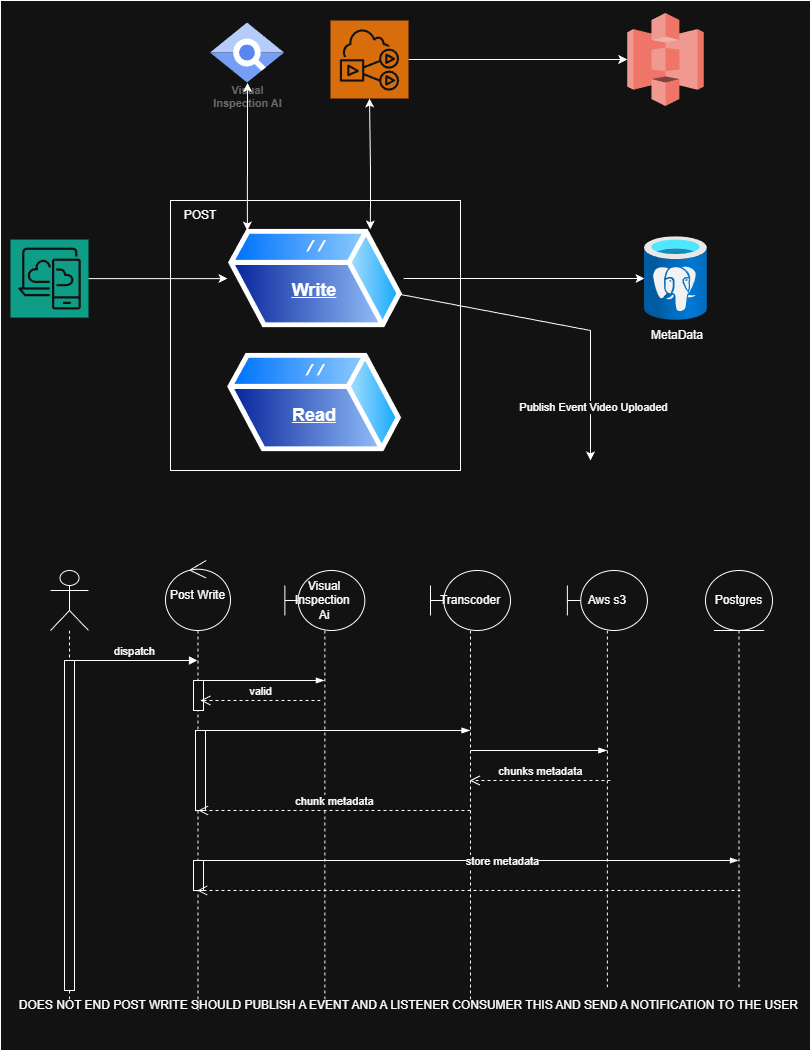

The diagram above was exported from draw.io. Its source (the exported page's mxGraphModel, read from the mxfile embedded in the PNG):
<mxGraphModel dx="2081" dy="981" grid="1" gridSize="10" guides="1" tooltips="1" connect="1" arrows="1" fold="1" page="1" pageScale="1" pageWidth="850" pageHeight="1100" math="0" shadow="0">
  <root>
    <mxCell id="0" />
    <mxCell id="1" parent="0" />
    <mxCell id="av1t80ZsLtgAGiTILofi-64" parent="1" style="rounded=0;whiteSpace=wrap;html=1;" value="" vertex="1">
      <mxGeometry height="1050" width="810" x="20" y="40" as="geometry" />
    </mxCell>
    <mxCell id="av1t80ZsLtgAGiTILofi-2" parent="1" style="sketch=0;points=[[0,0,0],[0.25,0,0],[0.5,0,0],[0.75,0,0],[1,0,0],[0,1,0],[0.25,1,0],[0.5,1,0],[0.75,1,0],[1,1,0],[0,0.25,0],[0,0.5,0],[0,0.75,0],[1,0.25,0],[1,0.5,0],[1,0.75,0]];outlineConnect=0;fontColor=#232F3E;fillColor=#01A88D;strokeColor=#ffffff;dashed=0;verticalLabelPosition=bottom;verticalAlign=top;align=center;html=1;fontSize=12;fontStyle=0;aspect=fixed;shape=mxgraph.aws4.resourceIcon;resIcon=mxgraph.aws4.desktop_and_app_streaming;" value="" vertex="1">
      <mxGeometry height="78" width="78" x="30" y="279.06000000000006" as="geometry" />
    </mxCell>
    <mxCell id="av1t80ZsLtgAGiTILofi-24" edge="1" parent="1" source="av1t80ZsLtgAGiTILofi-5" style="edgeStyle=orthogonalEdgeStyle;rounded=0;orthogonalLoop=1;jettySize=auto;html=1;" target="av1t80ZsLtgAGiTILofi-6">
      <mxGeometry relative="1" as="geometry" />
    </mxCell>
    <mxCell id="av1t80ZsLtgAGiTILofi-5" parent="1" style="sketch=0;points=[[0,0,0],[0.25,0,0],[0.5,0,0],[0.75,0,0],[1,0,0],[0,1,0],[0.25,1,0],[0.5,1,0],[0.75,1,0],[1,1,0],[0,0.25,0],[0,0.5,0],[0,0.75,0],[1,0.25,0],[1,0.5,0],[1,0.75,0]];outlineConnect=0;fontColor=#232F3E;fillColor=#ED7100;strokeColor=#ffffff;dashed=0;verticalLabelPosition=bottom;verticalAlign=top;align=center;html=1;fontSize=12;fontStyle=0;aspect=fixed;shape=mxgraph.aws4.resourceIcon;resIcon=mxgraph.aws4.elastic_transcoder;" value="" vertex="1">
      <mxGeometry height="78" width="78" x="350" y="60" as="geometry" />
    </mxCell>
    <mxCell id="av1t80ZsLtgAGiTILofi-6" parent="1" style="outlineConnect=0;dashed=0;verticalLabelPosition=bottom;verticalAlign=top;align=center;html=1;shape=mxgraph.aws3.s3;fillColor=#E05243;gradientColor=none;" value="" vertex="1">
      <mxGeometry height="93" width="76.5" x="646.75" y="52.5" as="geometry" />
    </mxCell>
    <mxCell id="av1t80ZsLtgAGiTILofi-7" parent="1" style="rounded=0;whiteSpace=wrap;html=1;" value="" vertex="1">
      <mxGeometry height="270" width="290" x="190" y="240" as="geometry" />
    </mxCell>
    <mxCell id="av1t80ZsLtgAGiTILofi-8" parent="1" style="text;html=1;whiteSpace=wrap;strokeColor=none;fillColor=none;align=center;verticalAlign=middle;rounded=0;" value="POST" vertex="1">
      <mxGeometry height="30" width="60" x="190" y="240" as="geometry" />
    </mxCell>
    <mxCell id="av1t80ZsLtgAGiTILofi-26" edge="1" parent="1" source="av1t80ZsLtgAGiTILofi-31" style="edgeStyle=orthogonalEdgeStyle;rounded=0;orthogonalLoop=1;jettySize=auto;html=1;" target="av1t80ZsLtgAGiTILofi-25">
      <mxGeometry relative="1" as="geometry">
        <mxPoint x="450" y="330" as="sourcePoint" />
      </mxGeometry>
    </mxCell>
    <mxCell id="av1t80ZsLtgAGiTILofi-17" parent="1" style="sketch=0;html=1;verticalAlign=top;labelPosition=center;verticalLabelPosition=bottom;align=center;spacingTop=-6;fontSize=11;fontStyle=1;fontColor=#999999;shape=image;aspect=fixed;imageAspect=0;image=data:image/svg+xml,(base64 omitted: 2836 chars);" value="Visual&#10;Inspection AI" vertex="1">
      <mxGeometry height="60" width="74.12" x="230" y="62.5" as="geometry" />
    </mxCell>
    <mxCell id="av1t80ZsLtgAGiTILofi-19" edge="1" parent="1" style="endArrow=classic;startArrow=classic;html=1;rounded=0;entryX=0.5;entryY=1;entryDx=0;entryDy=0;exitX=0.78;exitY=0.003;exitDx=0;exitDy=0;exitPerimeter=0;" target="av1t80ZsLtgAGiTILofi-17" value="">
      <mxGeometry height="50" relative="1" width="50" as="geometry">
        <Array as="points">
          <mxPoint x="267" y="190" />
        </Array>
        <mxPoint x="266.7999999999997" y="270.0899999999999" as="sourcePoint" />
        <mxPoint x="110" y="140" as="targetPoint" />
      </mxGeometry>
    </mxCell>
    <mxCell id="av1t80ZsLtgAGiTILofi-21" edge="1" parent="1" style="endArrow=classic;startArrow=classic;html=1;rounded=0;exitX=0.738;exitY=-0.009;exitDx=0;exitDy=0;entryX=0.5;entryY=1;entryDx=0;entryDy=0;entryPerimeter=0;exitPerimeter=0;" target="av1t80ZsLtgAGiTILofi-5" value="">
      <mxGeometry height="50" relative="1" width="50" as="geometry">
        <Array as="points">
          <mxPoint x="390" y="240" />
          <mxPoint x="390" y="210" />
        </Array>
        <mxPoint x="389.74000000000024" y="268.9200000000001" as="sourcePoint" />
        <mxPoint x="410" y="150" as="targetPoint" />
      </mxGeometry>
    </mxCell>
    <mxCell id="av1t80ZsLtgAGiTILofi-25" parent="1" style="image;aspect=fixed;html=1;points=[];align=center;fontSize=12;image=img/lib/azure2/databases/Azure_Database_PostgreSQL_Server.svg;" value="" vertex="1">
      <mxGeometry height="83.93" width="62.95" x="663.97" y="276.1" as="geometry" />
    </mxCell>
    <mxCell id="av1t80ZsLtgAGiTILofi-30" parent="1" style="text;html=1;whiteSpace=wrap;strokeColor=none;fillColor=none;align=center;verticalAlign=middle;rounded=0;" value="MetaData" vertex="1">
      <mxGeometry height="30" width="60" x="666.9200000000001" y="360.03" as="geometry" />
    </mxCell>
    <mxCell id="av1t80ZsLtgAGiTILofi-35" edge="1" parent="1" source="av1t80ZsLtgAGiTILofi-31" style="edgeStyle=orthogonalEdgeStyle;rounded=0;orthogonalLoop=1;jettySize=auto;html=1;">
      <mxGeometry relative="1" as="geometry">
        <Array as="points">
          <mxPoint x="610" y="370" />
        </Array>
        <mxPoint x="610" y="499.9999999999998" as="targetPoint" />
      </mxGeometry>
    </mxCell>
    <mxCell id="av1t80ZsLtgAGiTILofi-36" connectable="0" parent="av1t80ZsLtgAGiTILofi-35" style="edgeLabel;html=1;align=center;verticalAlign=middle;resizable=0;points=[];" value="Publish Event Video Uploaded" vertex="1">
      <mxGeometry relative="1" x="0.6676" y="2" as="geometry">
        <mxPoint as="offset" />
      </mxGeometry>
    </mxCell>
    <mxCell id="av1t80ZsLtgAGiTILofi-31" parent="1" style="image;aspect=fixed;perimeter=ellipsePerimeter;html=1;align=center;shadow=0;dashed=0;spacingTop=3;image=img/lib/active_directory/generic_server.svg;rotation=90;" value="" vertex="1">
      <mxGeometry height="176.13" width="98.63" x="285.69" y="230" as="geometry" />
    </mxCell>
    <mxCell id="av1t80ZsLtgAGiTILofi-32" parent="1" style="text;html=1;whiteSpace=wrap;strokeColor=none;fillColor=none;align=center;verticalAlign=middle;rounded=0;" value="&lt;font style=&quot;font-size: 18px;&quot;&gt;&lt;b&gt;&lt;u&gt;Write&lt;/u&gt;&lt;/b&gt;&lt;/font&gt;" vertex="1">
      <mxGeometry height="30" width="60" x="304.12" y="315" as="geometry" />
    </mxCell>
    <mxCell id="av1t80ZsLtgAGiTILofi-33" parent="1" style="image;aspect=fixed;perimeter=ellipsePerimeter;html=1;align=center;shadow=0;dashed=0;spacingTop=3;image=img/lib/active_directory/generic_server.svg;rotation=90;" value="" vertex="1">
      <mxGeometry height="176.13" width="98.63" x="284.80999999999995" y="354" as="geometry" />
    </mxCell>
    <mxCell id="av1t80ZsLtgAGiTILofi-34" parent="1" style="text;html=1;whiteSpace=wrap;strokeColor=none;fillColor=none;align=center;verticalAlign=middle;rounded=0;" value="&lt;font style=&quot;font-size: 18px;&quot;&gt;&lt;b&gt;&lt;u&gt;Read&lt;/u&gt;&lt;/b&gt;&lt;/font&gt;" vertex="1">
      <mxGeometry height="30" width="60" x="304.12" y="440" as="geometry" />
    </mxCell>
    <mxCell id="av1t80ZsLtgAGiTILofi-37" edge="1" parent="1" source="av1t80ZsLtgAGiTILofi-2" style="edgeStyle=orthogonalEdgeStyle;rounded=0;orthogonalLoop=1;jettySize=auto;html=1;" target="av1t80ZsLtgAGiTILofi-31">
      <mxGeometry relative="1" as="geometry" />
    </mxCell>
    <mxCell id="av1t80ZsLtgAGiTILofi-39" parent="1" style="shape=umlLifeline;perimeter=lifelinePerimeter;whiteSpace=wrap;html=1;container=1;dropTarget=0;collapsible=0;recursiveResize=0;outlineConnect=0;portConstraint=eastwest;newEdgeStyle={&quot;curved&quot;:0,&quot;rounded&quot;:0};participant=umlActor;size=60;" value="" vertex="1">
      <mxGeometry height="430" width="38" x="70" y="610" as="geometry" />
    </mxCell>
    <mxCell id="av1t80ZsLtgAGiTILofi-46" parent="av1t80ZsLtgAGiTILofi-39" style="html=1;points=[[0,0,0,0,5],[0,1,0,0,-5],[1,0,0,0,5],[1,1,0,0,-5]];perimeter=orthogonalPerimeter;outlineConnect=0;targetShapes=umlLifeline;portConstraint=eastwest;newEdgeStyle={&quot;curved&quot;:0,&quot;rounded&quot;:0};" value="" vertex="1">
      <mxGeometry height="330" width="10" x="14" y="90" as="geometry" />
    </mxCell>
    <mxCell id="av1t80ZsLtgAGiTILofi-40" parent="1" style="shape=umlLifeline;perimeter=lifelinePerimeter;whiteSpace=wrap;html=1;container=1;dropTarget=0;collapsible=0;recursiveResize=0;outlineConnect=0;portConstraint=eastwest;newEdgeStyle={&quot;curved&quot;:0,&quot;rounded&quot;:0};participant=umlControl;size=70;" value="Post Write" vertex="1">
      <mxGeometry height="450" width="65" x="185" y="600" as="geometry" />
    </mxCell>
    <mxCell id="av1t80ZsLtgAGiTILofi-56" parent="av1t80ZsLtgAGiTILofi-40" style="html=1;points=[[0,0,0,0,5],[0,1,0,0,-5],[1,0,0,0,5],[1,1,0,0,-5]];perimeter=orthogonalPerimeter;outlineConnect=0;targetShapes=umlLifeline;portConstraint=eastwest;newEdgeStyle={&quot;curved&quot;:0,&quot;rounded&quot;:0};" value="" vertex="1">
      <mxGeometry height="30" width="10" x="28" y="120" as="geometry" />
    </mxCell>
    <mxCell id="av1t80ZsLtgAGiTILofi-57" parent="av1t80ZsLtgAGiTILofi-40" style="html=1;points=[[0,0,0,0,5],[0,1,0,0,-5],[1,0,0,0,5],[1,1,0,0,-5]];perimeter=orthogonalPerimeter;outlineConnect=0;targetShapes=umlLifeline;portConstraint=eastwest;newEdgeStyle={&quot;curved&quot;:0,&quot;rounded&quot;:0};" value="" vertex="1">
      <mxGeometry height="80" width="10" x="30" y="170" as="geometry" />
    </mxCell>
    <mxCell id="av1t80ZsLtgAGiTILofi-58" parent="av1t80ZsLtgAGiTILofi-40" style="html=1;points=[[0,0,0,0,5],[0,1,0,0,-5],[1,0,0,0,5],[1,1,0,0,-5]];perimeter=orthogonalPerimeter;outlineConnect=0;targetShapes=umlLifeline;portConstraint=eastwest;newEdgeStyle={&quot;curved&quot;:0,&quot;rounded&quot;:0};" value="" vertex="1">
      <mxGeometry height="30" width="10" x="28" y="300" as="geometry" />
    </mxCell>
    <mxCell id="av1t80ZsLtgAGiTILofi-41" parent="1" style="shape=umlLifeline;perimeter=lifelinePerimeter;whiteSpace=wrap;html=1;container=1;dropTarget=0;collapsible=0;recursiveResize=0;outlineConnect=0;portConstraint=eastwest;newEdgeStyle={&quot;curved&quot;:0,&quot;rounded&quot;:0};participant=umlBoundary;size=60;" value="Visual Inspection&amp;nbsp;&lt;div&gt;Ai&lt;/div&gt;" vertex="1">
      <mxGeometry height="430" width="80" x="304.32" y="610" as="geometry" />
    </mxCell>
    <mxCell id="av1t80ZsLtgAGiTILofi-43" parent="1" style="shape=umlLifeline;perimeter=lifelinePerimeter;whiteSpace=wrap;html=1;container=1;dropTarget=0;collapsible=0;recursiveResize=0;outlineConnect=0;portConstraint=eastwest;newEdgeStyle={&quot;curved&quot;:0,&quot;rounded&quot;:0};participant=umlBoundary;size=60;" value="Transcoder" vertex="1">
      <mxGeometry height="430" width="80" x="450" y="610" as="geometry" />
    </mxCell>
    <mxCell id="av1t80ZsLtgAGiTILofi-44" parent="1" style="shape=umlLifeline;perimeter=lifelinePerimeter;whiteSpace=wrap;html=1;container=1;dropTarget=0;collapsible=0;recursiveResize=0;outlineConnect=0;portConstraint=eastwest;newEdgeStyle={&quot;curved&quot;:0,&quot;rounded&quot;:0};participant=umlBoundary;size=60;" value="Aws s3" vertex="1">
      <mxGeometry height="420" width="80" x="586.92" y="610" as="geometry" />
    </mxCell>
    <mxCell id="av1t80ZsLtgAGiTILofi-45" parent="1" style="shape=umlLifeline;perimeter=lifelinePerimeter;whiteSpace=wrap;html=1;container=1;dropTarget=0;collapsible=0;recursiveResize=0;outlineConnect=0;portConstraint=eastwest;newEdgeStyle={&quot;curved&quot;:0,&quot;rounded&quot;:0};participant=umlEntity;size=60;" value="Postgres" vertex="1">
      <mxGeometry height="420" width="67" x="725" y="610" as="geometry" />
    </mxCell>
    <mxCell id="av1t80ZsLtgAGiTILofi-48" edge="1" parent="1" style="edgeStyle=elbowEdgeStyle;fontSize=12;html=1;endArrow=blockThin;endFill=1;rounded=0;" target="av1t80ZsLtgAGiTILofi-41" value="">
      <mxGeometry relative="1" width="160" as="geometry">
        <Array as="points">
          <mxPoint x="330" y="730" />
        </Array>
        <mxPoint x="220" y="720" as="sourcePoint" />
        <mxPoint x="340" y="720" as="targetPoint" />
      </mxGeometry>
    </mxCell>
    <mxCell id="av1t80ZsLtgAGiTILofi-49" edge="1" parent="1" style="html=1;verticalAlign=bottom;endArrow=open;dashed=1;endSize=8;curved=0;rounded=0;" value="valid">
      <mxGeometry relative="1" as="geometry">
        <mxPoint x="340" y="740" as="sourcePoint" />
        <mxPoint x="220" y="740" as="targetPoint" />
      </mxGeometry>
    </mxCell>
    <mxCell id="av1t80ZsLtgAGiTILofi-50" edge="1" parent="1" style="edgeStyle=elbowEdgeStyle;fontSize=12;html=1;endArrow=blockThin;endFill=1;rounded=0;" target="av1t80ZsLtgAGiTILofi-43" value="">
      <mxGeometry relative="1" width="160" as="geometry">
        <Array as="points">
          <mxPoint x="430" y="770" />
        </Array>
        <mxPoint x="220" y="770" as="sourcePoint" />
        <mxPoint x="380" y="770" as="targetPoint" />
      </mxGeometry>
    </mxCell>
    <mxCell id="av1t80ZsLtgAGiTILofi-51" edge="1" parent="1" style="html=1;verticalAlign=bottom;endArrow=open;dashed=1;endSize=8;curved=0;rounded=0;" value="chunk metadata">
      <mxGeometry relative="1" as="geometry">
        <mxPoint x="490.0000000000002" y="850" as="sourcePoint" />
        <mxPoint x="217.63043478260875" y="850" as="targetPoint" />
      </mxGeometry>
    </mxCell>
    <mxCell id="av1t80ZsLtgAGiTILofi-52" edge="1" parent="1" style="edgeStyle=elbowEdgeStyle;fontSize=12;html=1;endArrow=blockThin;endFill=1;rounded=0;" target="av1t80ZsLtgAGiTILofi-44" value="">
      <mxGeometry relative="1" width="160" as="geometry">
        <Array as="points">
          <mxPoint x="600" y="790" />
        </Array>
        <mxPoint x="490" y="790" as="sourcePoint" />
        <mxPoint x="620" y="790" as="targetPoint" />
      </mxGeometry>
    </mxCell>
    <mxCell id="av1t80ZsLtgAGiTILofi-53" edge="1" parent="1" style="html=1;verticalAlign=bottom;endArrow=open;dashed=1;endSize=8;curved=0;rounded=0;" target="av1t80ZsLtgAGiTILofi-43" value="chunks metadata">
      <mxGeometry relative="1" as="geometry">
        <mxPoint x="630" y="820" as="sourcePoint" />
        <mxPoint x="550" y="820" as="targetPoint" />
      </mxGeometry>
    </mxCell>
    <mxCell id="av1t80ZsLtgAGiTILofi-54" edge="1" parent="1" style="edgeStyle=elbowEdgeStyle;fontSize=12;html=1;endArrow=blockThin;endFill=1;rounded=0;" target="av1t80ZsLtgAGiTILofi-45" value="">
      <mxGeometry relative="1" width="160" as="geometry">
        <Array as="points">
          <mxPoint x="740" y="880" />
        </Array>
        <mxPoint x="220" y="900" as="sourcePoint" />
        <mxPoint x="380" y="900" as="targetPoint" />
      </mxGeometry>
    </mxCell>
    <mxCell id="av1t80ZsLtgAGiTILofi-55" connectable="0" parent="av1t80ZsLtgAGiTILofi-54" style="edgeLabel;html=1;align=center;verticalAlign=middle;resizable=0;points=[];" value="store metadata" vertex="1">
      <mxGeometry relative="1" x="0.1211" as="geometry">
        <mxPoint as="offset" />
      </mxGeometry>
    </mxCell>
    <mxCell id="av1t80ZsLtgAGiTILofi-59" edge="1" parent="1" style="html=1;verticalAlign=bottom;endArrow=open;dashed=1;endSize=8;curved=0;rounded=0;" target="av1t80ZsLtgAGiTILofi-40" value="">
      <mxGeometry relative="1" as="geometry">
        <mxPoint x="760" y="930" as="sourcePoint" />
        <mxPoint x="680" y="930" as="targetPoint" />
      </mxGeometry>
    </mxCell>
    <mxCell id="av1t80ZsLtgAGiTILofi-61" parent="1" style="text;html=1;whiteSpace=wrap;strokeColor=none;fillColor=none;align=center;verticalAlign=middle;rounded=0;" value="DOES NOT END POST WRITE SHOULD PUBLISH A EVENT AND A LISTENER CONSUMER THIS AND SEND A NOTIFICATION TO THE USER&amp;nbsp;" vertex="1">
      <mxGeometry height="70" width="800" x="30" y="1010" as="geometry" />
    </mxCell>
    <mxCell id="av1t80ZsLtgAGiTILofi-62" edge="1" parent="1" style="html=1;verticalAlign=bottom;endArrow=block;curved=0;rounded=0;" target="av1t80ZsLtgAGiTILofi-40" value="dispatch">
      <mxGeometry relative="1" width="80" as="geometry">
        <mxPoint x="90" y="700" as="sourcePoint" />
        <mxPoint x="170" y="700" as="targetPoint" />
      </mxGeometry>
    </mxCell>
  </root>
</mxGraphModel>